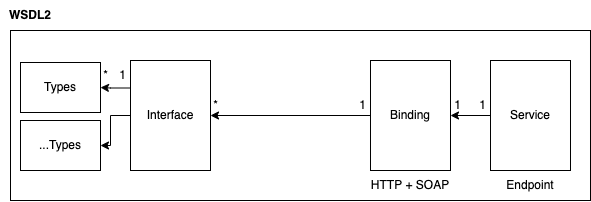

The diagram above was exported from draw.io. Its source (the exported page's mxGraphModel, read from the mxfile embedded in the PNG):
<mxGraphModel dx="790" dy="546" grid="1" gridSize="10" guides="1" tooltips="1" connect="1" arrows="1" fold="1" page="1" pageScale="1" pageWidth="827" pageHeight="1169" math="0" shadow="0">
  <root>
    <mxCell id="0" />
    <mxCell id="1" parent="0" />
    <mxCell id="65fa7mFn9y_o_4sjZuvn-10" value="" style="rounded=0;whiteSpace=wrap;html=1;" vertex="1" parent="1">
      <mxGeometry x="129" y="350" width="580" height="170" as="geometry" />
    </mxCell>
    <mxCell id="65fa7mFn9y_o_4sjZuvn-11" value="WSDL2" style="text;html=1;strokeColor=none;fillColor=none;align=center;verticalAlign=middle;whiteSpace=wrap;rounded=0;fontStyle=1" vertex="1" parent="1">
      <mxGeometry x="119" y="320" width="60" height="30" as="geometry" />
    </mxCell>
    <mxCell id="65fa7mFn9y_o_4sjZuvn-12" value="Types" style="rounded=0;whiteSpace=wrap;html=1;" vertex="1" parent="1">
      <mxGeometry x="139" y="382" width="80" height="50" as="geometry" />
    </mxCell>
    <mxCell id="65fa7mFn9y_o_4sjZuvn-13" value="...Types" style="rounded=0;whiteSpace=wrap;html=1;" vertex="1" parent="1">
      <mxGeometry x="139" y="440" width="80" height="50" as="geometry" />
    </mxCell>
    <mxCell id="65fa7mFn9y_o_4sjZuvn-14" style="edgeStyle=orthogonalEdgeStyle;rounded=0;orthogonalLoop=1;jettySize=auto;html=1;exitX=0;exitY=0.25;exitDx=0;exitDy=0;" edge="1" parent="1" source="65fa7mFn9y_o_4sjZuvn-16" target="65fa7mFn9y_o_4sjZuvn-12">
      <mxGeometry relative="1" as="geometry" />
    </mxCell>
    <mxCell id="65fa7mFn9y_o_4sjZuvn-15" style="edgeStyle=orthogonalEdgeStyle;rounded=0;orthogonalLoop=1;jettySize=auto;html=1;exitX=0;exitY=0.5;exitDx=0;exitDy=0;entryX=1;entryY=0.5;entryDx=0;entryDy=0;" edge="1" parent="1" source="65fa7mFn9y_o_4sjZuvn-16" target="65fa7mFn9y_o_4sjZuvn-13">
      <mxGeometry relative="1" as="geometry" />
    </mxCell>
    <mxCell id="65fa7mFn9y_o_4sjZuvn-16" value="Interface" style="rounded=0;whiteSpace=wrap;html=1;" vertex="1" parent="1">
      <mxGeometry x="249" y="380" width="80" height="110" as="geometry" />
    </mxCell>
    <mxCell id="65fa7mFn9y_o_4sjZuvn-33" style="edgeStyle=orthogonalEdgeStyle;rounded=0;orthogonalLoop=1;jettySize=auto;html=1;exitX=0;exitY=0.5;exitDx=0;exitDy=0;entryX=1;entryY=0.5;entryDx=0;entryDy=0;" edge="1" parent="1" source="65fa7mFn9y_o_4sjZuvn-20" target="65fa7mFn9y_o_4sjZuvn-16">
      <mxGeometry relative="1" as="geometry" />
    </mxCell>
    <mxCell id="65fa7mFn9y_o_4sjZuvn-20" value="Binding" style="rounded=0;whiteSpace=wrap;html=1;" vertex="1" parent="1">
      <mxGeometry x="489" y="380" width="80" height="110" as="geometry" />
    </mxCell>
    <mxCell id="65fa7mFn9y_o_4sjZuvn-21" style="edgeStyle=orthogonalEdgeStyle;rounded=0;orthogonalLoop=1;jettySize=auto;html=1;exitX=0;exitY=0.5;exitDx=0;exitDy=0;entryX=1;entryY=0.5;entryDx=0;entryDy=0;" edge="1" parent="1" source="65fa7mFn9y_o_4sjZuvn-22" target="65fa7mFn9y_o_4sjZuvn-20">
      <mxGeometry relative="1" as="geometry" />
    </mxCell>
    <mxCell id="65fa7mFn9y_o_4sjZuvn-22" value="Service" style="rounded=0;whiteSpace=wrap;html=1;" vertex="1" parent="1">
      <mxGeometry x="609" y="380" width="80" height="110" as="geometry" />
    </mxCell>
    <mxCell id="65fa7mFn9y_o_4sjZuvn-23" value="Endpoint" style="text;html=1;strokeColor=none;fillColor=none;align=center;verticalAlign=middle;whiteSpace=wrap;rounded=0;" vertex="1" parent="1">
      <mxGeometry x="604" y="490" width="90" height="30" as="geometry" />
    </mxCell>
    <mxCell id="65fa7mFn9y_o_4sjZuvn-24" value="HTTP + SOAP" style="text;html=1;strokeColor=none;fillColor=none;align=center;verticalAlign=middle;whiteSpace=wrap;rounded=0;" vertex="1" parent="1">
      <mxGeometry x="484" y="490" width="90" height="30" as="geometry" />
    </mxCell>
    <mxCell id="65fa7mFn9y_o_4sjZuvn-25" value="*" style="text;html=1;strokeColor=none;fillColor=none;align=center;verticalAlign=middle;whiteSpace=wrap;rounded=0;" vertex="1" parent="1">
      <mxGeometry x="332" y="420" width="5" height="10" as="geometry" />
    </mxCell>
    <mxCell id="65fa7mFn9y_o_4sjZuvn-28" value="1" style="text;html=1;strokeColor=none;fillColor=none;align=center;verticalAlign=middle;whiteSpace=wrap;rounded=0;" vertex="1" parent="1">
      <mxGeometry x="479" y="420" width="5" height="10" as="geometry" />
    </mxCell>
    <mxCell id="65fa7mFn9y_o_4sjZuvn-29" value="1" style="text;html=1;strokeColor=none;fillColor=none;align=center;verticalAlign=middle;whiteSpace=wrap;rounded=0;" vertex="1" parent="1">
      <mxGeometry x="574" y="420" width="5" height="10" as="geometry" />
    </mxCell>
    <mxCell id="65fa7mFn9y_o_4sjZuvn-30" value="1" style="text;html=1;strokeColor=none;fillColor=none;align=center;verticalAlign=middle;whiteSpace=wrap;rounded=0;" vertex="1" parent="1">
      <mxGeometry x="599" y="420" width="5" height="10" as="geometry" />
    </mxCell>
    <mxCell id="65fa7mFn9y_o_4sjZuvn-31" value="1" style="text;html=1;strokeColor=none;fillColor=none;align=center;verticalAlign=middle;whiteSpace=wrap;rounded=0;" vertex="1" parent="1">
      <mxGeometry x="239" y="390" width="5" height="10" as="geometry" />
    </mxCell>
    <mxCell id="65fa7mFn9y_o_4sjZuvn-32" value="*" style="text;html=1;strokeColor=none;fillColor=none;align=center;verticalAlign=middle;whiteSpace=wrap;rounded=0;" vertex="1" parent="1">
      <mxGeometry x="222" y="390" width="5" height="10" as="geometry" />
    </mxCell>
  </root>
</mxGraphModel>